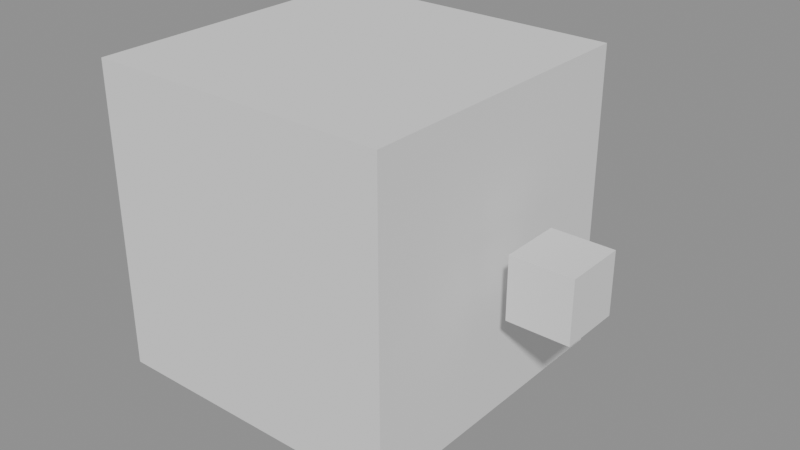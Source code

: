 # Source: input.blend  (saved by Blender 5.2.44; exported with 4.5.12 LTS)
import bpy
from mathutils import Matrix  # noqa: F401  (used for matrix-valued properties, if any)

bpy.ops.wm.read_factory_settings(use_empty=True)
scene = bpy.context.scene
scene.name = 'Scene'

# ---- meshes
me_object_01_mesh = bpy.data.meshes.new('Object_01_Mesh')
me_object_01_mesh.from_pydata([(-0.05, -0.05, -0.05), (0.05, -0.05, -0.05), (0.05, 0.05, -0.05), (-0.05, 0.05, -0.05), (-0.05, -0.05, 0.05), (0.05, -0.05, 0.05), (0.05, 0.05, 0.05), (-0.05, 0.05, 0.05)], [], [(0, 3, 2), (0, 2, 1), (4, 5, 6), (4, 6, 7), (0, 1, 5), (0, 5, 4), (1, 2, 6), (1, 6, 5), (2, 3, 7), (2, 7, 6), (3, 0, 4), (3, 4, 7)])
me_object_01_mesh.update()
me_object_02_mesh = bpy.data.meshes.new('Object_02_Mesh')
me_object_02_mesh.from_pydata([(0.06, -0.01, -0.01), (0.08, -0.01, -0.01), (0.08, 0.01, -0.01), (0.06, 0.01, -0.01), (0.06, -0.01, 0.01), (0.08, -0.01, 0.01), (0.08, 0.01, 0.01), (0.06, 0.01, 0.01)], [], [(0, 3, 2), (0, 2, 1), (4, 5, 6), (4, 6, 7), (0, 1, 5), (0, 5, 4), (1, 2, 6), (1, 6, 5), (2, 3, 7), (2, 7, 6), (3, 0, 4), (3, 4, 7)])
me_object_02_mesh.update()

# ---- objects
ob_object_01 = bpy.data.objects.new('Object_01', me_object_01_mesh)
ob_object_02 = bpy.data.objects.new('Object_02', me_object_02_mesh)

# ---- transforms, parenting, visibility, modifiers, constraints
ob_object_01.location = (0.0, 0.0, 0.0)
ob_object_01.color = (0.12, 0.3, 0.65, 1.0)
ob_object_02.location = (0.0, 0.0, 0.0)
ob_object_02.color = (0.75, 0.28, 0.12, 1.0)

# ---- collection membership
scene.collection.objects.link(ob_object_01)
scene.collection.objects.link(ob_object_02)

# ---- scene / render settings (as saved in the file)
scene.frame_start = 1; scene.frame_end = 250; scene.frame_set(1)
scene.render.engine = 'BLENDER_EEVEE_NEXT'
scene.render.bake_bias = 0.0
scene.render.bake_samples = 0
scene.render.compositor_device = 'GPU'
scene.eevee.use_volume_custom_range = False
scene.eevee.fast_gi_thickness_near = 0.1
scene.eevee.fast_gi_thickness_far = 0.0
scene.eevee.ray_tracing_options.screen_trace_thickness = 0.1
bpy.context.view_layer.update()

# ---- added for rendering (the .blend has no active camera and no usable light): camera, sun + grey world if the file has none
cam_auto = bpy.data.cameras.new('AutoCamera')
cam_auto.lens = 50.0
cam_auto.sensor_width = 36.0
cam_auto.clip_end = 1000.0
ob_auto_camera = bpy.data.objects.new('AutoCamera', cam_auto)
scene.collection.objects.link(ob_auto_camera)
ob_auto_camera.location = (0.200045, -0.222054, 0.148036)
ob_auto_camera.rotation_euler = (1.09748, -7.21219e-08, 0.694738)
scene.camera = ob_auto_camera
light_auto_sun = bpy.data.lights.new('AutoSun', 'SUN')
light_auto_sun.energy = 3.0
light_auto_sun.angle = 0.0523599
ob_auto_sun = bpy.data.objects.new('AutoSun', light_auto_sun)
scene.collection.objects.link(ob_auto_sun)
ob_auto_sun.rotation_euler = (0.872665, 0.174533, 0.523599)
if scene.world is None:
    world_auto = bpy.data.worlds.new('AutoWorld')
    world_auto.color = (0.3, 0.3, 0.3)
    scene.world = world_auto
bpy.context.view_layer.update()
